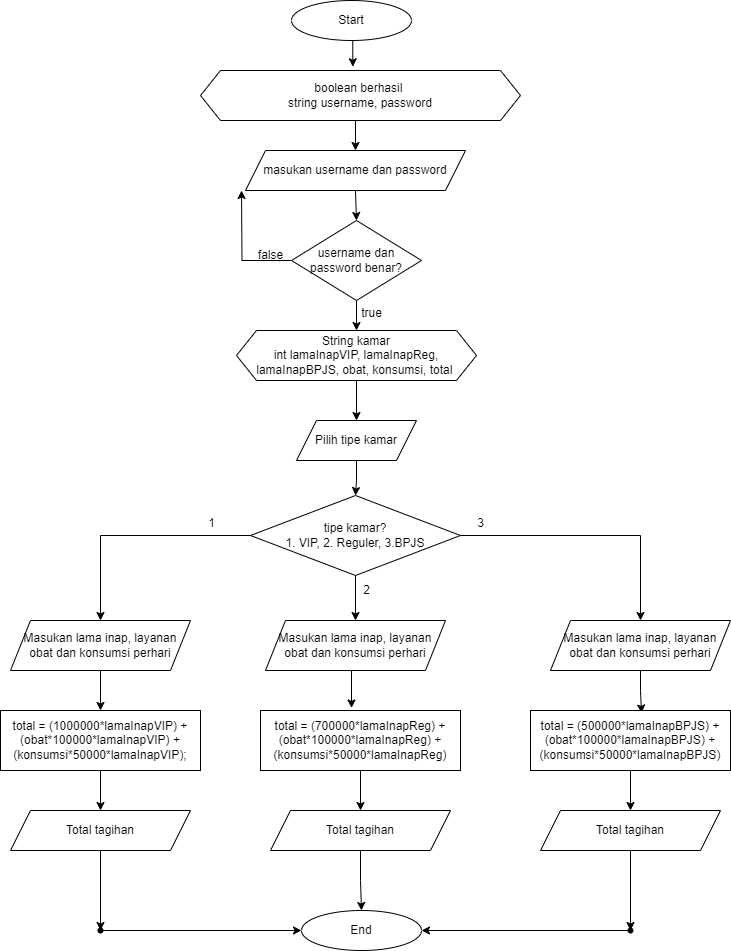

The diagram above was exported from draw.io. Its source (the exported page's mxGraphModel, read from the mxfile embedded in the PNG):
<mxGraphModel dx="1080" dy="645" grid="1" gridSize="10" guides="1" tooltips="1" connect="1" arrows="1" fold="1" page="1" pageScale="1" pageWidth="827" pageHeight="1169" math="0" shadow="0">
  <root>
    <mxCell id="0" />
    <mxCell id="1" parent="0" />
    <mxCell id="tvcKlI_391cqFpzoKK1s-31" style="edgeStyle=orthogonalEdgeStyle;rounded=0;orthogonalLoop=1;jettySize=auto;html=1;exitX=0.5;exitY=1;exitDx=0;exitDy=0;entryX=0.476;entryY=-0.075;entryDx=0;entryDy=0;entryPerimeter=0;" edge="1" parent="1" source="tvcKlI_391cqFpzoKK1s-1" target="tvcKlI_391cqFpzoKK1s-2">
      <mxGeometry relative="1" as="geometry" />
    </mxCell>
    <mxCell id="tvcKlI_391cqFpzoKK1s-1" value="Start" style="ellipse;whiteSpace=wrap;html=1;" vertex="1" parent="1">
      <mxGeometry x="330" y="10" width="120" height="40" as="geometry" />
    </mxCell>
    <mxCell id="tvcKlI_391cqFpzoKK1s-28" style="edgeStyle=orthogonalEdgeStyle;rounded=0;orthogonalLoop=1;jettySize=auto;html=1;exitX=0.5;exitY=1;exitDx=0;exitDy=0;entryX=0.5;entryY=0;entryDx=0;entryDy=0;" edge="1" parent="1" source="tvcKlI_391cqFpzoKK1s-2" target="tvcKlI_391cqFpzoKK1s-3">
      <mxGeometry relative="1" as="geometry" />
    </mxCell>
    <mxCell id="tvcKlI_391cqFpzoKK1s-2" value="&lt;div&gt;boolean berhasil&amp;nbsp;&lt;/div&gt;&lt;div&gt;string username, password&lt;/div&gt;" style="shape=hexagon;perimeter=hexagonPerimeter2;whiteSpace=wrap;html=1;fixedSize=1;" vertex="1" parent="1">
      <mxGeometry x="239" y="80" width="320" height="50" as="geometry" />
    </mxCell>
    <mxCell id="tvcKlI_391cqFpzoKK1s-32" style="edgeStyle=orthogonalEdgeStyle;rounded=0;orthogonalLoop=1;jettySize=auto;html=1;exitX=0.5;exitY=1;exitDx=0;exitDy=0;entryX=0.5;entryY=0;entryDx=0;entryDy=0;" edge="1" parent="1" source="tvcKlI_391cqFpzoKK1s-3" target="tvcKlI_391cqFpzoKK1s-4">
      <mxGeometry relative="1" as="geometry" />
    </mxCell>
    <mxCell id="tvcKlI_391cqFpzoKK1s-3" value="masukan username dan password" style="shape=parallelogram;perimeter=parallelogramPerimeter;whiteSpace=wrap;html=1;fixedSize=1;" vertex="1" parent="1">
      <mxGeometry x="284" y="160" width="220" height="40" as="geometry" />
    </mxCell>
    <mxCell id="tvcKlI_391cqFpzoKK1s-22" style="edgeStyle=orthogonalEdgeStyle;rounded=0;orthogonalLoop=1;jettySize=auto;html=1;exitX=0;exitY=0.5;exitDx=0;exitDy=0;" edge="1" parent="1" source="tvcKlI_391cqFpzoKK1s-4">
      <mxGeometry relative="1" as="geometry">
        <mxPoint x="280" y="200" as="targetPoint" />
      </mxGeometry>
    </mxCell>
    <mxCell id="tvcKlI_391cqFpzoKK1s-33" style="edgeStyle=orthogonalEdgeStyle;rounded=0;orthogonalLoop=1;jettySize=auto;html=1;exitX=0.5;exitY=1;exitDx=0;exitDy=0;entryX=0.5;entryY=0;entryDx=0;entryDy=0;" edge="1" parent="1" source="tvcKlI_391cqFpzoKK1s-4" target="tvcKlI_391cqFpzoKK1s-9">
      <mxGeometry relative="1" as="geometry" />
    </mxCell>
    <mxCell id="tvcKlI_391cqFpzoKK1s-4" value="username dan password benar?" style="rhombus;whiteSpace=wrap;html=1;" vertex="1" parent="1">
      <mxGeometry x="330" y="230" width="130" height="80" as="geometry" />
    </mxCell>
    <mxCell id="tvcKlI_391cqFpzoKK1s-7" value="false" style="text;html=1;align=center;verticalAlign=middle;resizable=0;points=[];autosize=1;strokeColor=none;fillColor=none;" vertex="1" parent="1">
      <mxGeometry x="284" y="250" width="50" height="30" as="geometry" />
    </mxCell>
    <mxCell id="tvcKlI_391cqFpzoKK1s-38" value="" style="edgeStyle=orthogonalEdgeStyle;rounded=0;orthogonalLoop=1;jettySize=auto;html=1;" edge="1" parent="1" source="tvcKlI_391cqFpzoKK1s-8" target="tvcKlI_391cqFpzoKK1s-10">
      <mxGeometry relative="1" as="geometry" />
    </mxCell>
    <mxCell id="tvcKlI_391cqFpzoKK1s-8" value="Pilih tipe kamar" style="shape=parallelogram;perimeter=parallelogramPerimeter;whiteSpace=wrap;html=1;fixedSize=1;" vertex="1" parent="1">
      <mxGeometry x="335" y="430" width="120" height="40" as="geometry" />
    </mxCell>
    <mxCell id="tvcKlI_391cqFpzoKK1s-34" style="edgeStyle=orthogonalEdgeStyle;rounded=0;orthogonalLoop=1;jettySize=auto;html=1;exitX=0.5;exitY=1;exitDx=0;exitDy=0;entryX=0.5;entryY=0;entryDx=0;entryDy=0;" edge="1" parent="1" source="tvcKlI_391cqFpzoKK1s-9" target="tvcKlI_391cqFpzoKK1s-8">
      <mxGeometry relative="1" as="geometry" />
    </mxCell>
    <mxCell id="tvcKlI_391cqFpzoKK1s-9" value="String kamar&lt;br&gt;int lamaInapVIP, lamaInapReg, lamaInapBPJS, obat, konsumsi, total&amp;nbsp;" style="shape=hexagon;perimeter=hexagonPerimeter2;whiteSpace=wrap;html=1;fixedSize=1;" vertex="1" parent="1">
      <mxGeometry x="275" y="340" width="240" height="50" as="geometry" />
    </mxCell>
    <mxCell id="tvcKlI_391cqFpzoKK1s-41" style="edgeStyle=orthogonalEdgeStyle;rounded=0;orthogonalLoop=1;jettySize=auto;html=1;exitX=0.5;exitY=1;exitDx=0;exitDy=0;entryX=0.5;entryY=0;entryDx=0;entryDy=0;" edge="1" parent="1" source="tvcKlI_391cqFpzoKK1s-10" target="tvcKlI_391cqFpzoKK1s-14">
      <mxGeometry relative="1" as="geometry" />
    </mxCell>
    <mxCell id="tvcKlI_391cqFpzoKK1s-42" style="edgeStyle=orthogonalEdgeStyle;rounded=0;orthogonalLoop=1;jettySize=auto;html=1;entryX=0.5;entryY=0;entryDx=0;entryDy=0;" edge="1" parent="1" source="tvcKlI_391cqFpzoKK1s-10" target="tvcKlI_391cqFpzoKK1s-13">
      <mxGeometry relative="1" as="geometry" />
    </mxCell>
    <mxCell id="tvcKlI_391cqFpzoKK1s-43" style="edgeStyle=orthogonalEdgeStyle;rounded=0;orthogonalLoop=1;jettySize=auto;html=1;entryX=0.5;entryY=0;entryDx=0;entryDy=0;" edge="1" parent="1" source="tvcKlI_391cqFpzoKK1s-10" target="tvcKlI_391cqFpzoKK1s-12">
      <mxGeometry relative="1" as="geometry" />
    </mxCell>
    <mxCell id="tvcKlI_391cqFpzoKK1s-10" value="tipe kamar?&lt;br&gt;1. VIP, 2. Reguler, 3.BPJS" style="rhombus;whiteSpace=wrap;html=1;" vertex="1" parent="1">
      <mxGeometry x="289" y="505" width="210" height="80" as="geometry" />
    </mxCell>
    <mxCell id="tvcKlI_391cqFpzoKK1s-11" style="edgeStyle=orthogonalEdgeStyle;rounded=0;orthogonalLoop=1;jettySize=auto;html=1;exitX=0.5;exitY=1;exitDx=0;exitDy=0;" edge="1" parent="1" source="tvcKlI_391cqFpzoKK1s-8" target="tvcKlI_391cqFpzoKK1s-8">
      <mxGeometry relative="1" as="geometry" />
    </mxCell>
    <mxCell id="tvcKlI_391cqFpzoKK1s-46" style="edgeStyle=orthogonalEdgeStyle;rounded=0;orthogonalLoop=1;jettySize=auto;html=1;exitX=0.5;exitY=1;exitDx=0;exitDy=0;entryX=0.5;entryY=0;entryDx=0;entryDy=0;" edge="1" parent="1" source="tvcKlI_391cqFpzoKK1s-12" target="tvcKlI_391cqFpzoKK1s-15">
      <mxGeometry relative="1" as="geometry" />
    </mxCell>
    <mxCell id="tvcKlI_391cqFpzoKK1s-12" value="Masukan lama inap, layanan obat dan konsumsi perhari" style="shape=parallelogram;perimeter=parallelogramPerimeter;whiteSpace=wrap;html=1;fixedSize=1;" vertex="1" parent="1">
      <mxGeometry x="49" y="630" width="180" height="50" as="geometry" />
    </mxCell>
    <mxCell id="tvcKlI_391cqFpzoKK1s-44" style="edgeStyle=orthogonalEdgeStyle;rounded=0;orthogonalLoop=1;jettySize=auto;html=1;exitX=0.5;exitY=1;exitDx=0;exitDy=0;entryX=0.555;entryY=0.042;entryDx=0;entryDy=0;entryPerimeter=0;" edge="1" parent="1" source="tvcKlI_391cqFpzoKK1s-13" target="tvcKlI_391cqFpzoKK1s-19">
      <mxGeometry relative="1" as="geometry" />
    </mxCell>
    <mxCell id="tvcKlI_391cqFpzoKK1s-13" value="Masukan lama inap, layanan obat dan konsumsi perhari" style="shape=parallelogram;perimeter=parallelogramPerimeter;whiteSpace=wrap;html=1;fixedSize=1;" vertex="1" parent="1">
      <mxGeometry x="589" y="630" width="180" height="50" as="geometry" />
    </mxCell>
    <mxCell id="tvcKlI_391cqFpzoKK1s-45" style="edgeStyle=orthogonalEdgeStyle;rounded=0;orthogonalLoop=1;jettySize=auto;html=1;exitX=0.5;exitY=1;exitDx=0;exitDy=0;entryX=0.455;entryY=-0.042;entryDx=0;entryDy=0;entryPerimeter=0;" edge="1" parent="1" source="tvcKlI_391cqFpzoKK1s-14" target="tvcKlI_391cqFpzoKK1s-17">
      <mxGeometry relative="1" as="geometry" />
    </mxCell>
    <mxCell id="tvcKlI_391cqFpzoKK1s-14" value="Masukan lama inap, layanan obat dan konsumsi perhari" style="shape=parallelogram;perimeter=parallelogramPerimeter;whiteSpace=wrap;html=1;fixedSize=1;" vertex="1" parent="1">
      <mxGeometry x="304" y="630" width="180" height="50" as="geometry" />
    </mxCell>
    <mxCell id="tvcKlI_391cqFpzoKK1s-47" value="" style="edgeStyle=orthogonalEdgeStyle;rounded=0;orthogonalLoop=1;jettySize=auto;html=1;" edge="1" parent="1" source="tvcKlI_391cqFpzoKK1s-15" target="tvcKlI_391cqFpzoKK1s-16">
      <mxGeometry relative="1" as="geometry" />
    </mxCell>
    <mxCell id="tvcKlI_391cqFpzoKK1s-15" value="total = (1000000*lamaInapVIP) + (obat*100000*lamaInapVIP) + (konsumsi*50000*lamaInapVIP);" style="rounded=0;whiteSpace=wrap;html=1;" vertex="1" parent="1">
      <mxGeometry x="39" y="720" width="200" height="60" as="geometry" />
    </mxCell>
    <mxCell id="tvcKlI_391cqFpzoKK1s-56" value="" style="edgeStyle=orthogonalEdgeStyle;rounded=0;orthogonalLoop=1;jettySize=auto;html=1;" edge="1" parent="1" source="tvcKlI_391cqFpzoKK1s-16" target="tvcKlI_391cqFpzoKK1s-55">
      <mxGeometry relative="1" as="geometry" />
    </mxCell>
    <mxCell id="tvcKlI_391cqFpzoKK1s-16" value="Total tagihan" style="shape=parallelogram;perimeter=parallelogramPerimeter;whiteSpace=wrap;html=1;fixedSize=1;" vertex="1" parent="1">
      <mxGeometry x="49" y="820" width="180" height="40" as="geometry" />
    </mxCell>
    <mxCell id="tvcKlI_391cqFpzoKK1s-48" value="" style="edgeStyle=orthogonalEdgeStyle;rounded=0;orthogonalLoop=1;jettySize=auto;html=1;" edge="1" parent="1" source="tvcKlI_391cqFpzoKK1s-17" target="tvcKlI_391cqFpzoKK1s-18">
      <mxGeometry relative="1" as="geometry" />
    </mxCell>
    <mxCell id="tvcKlI_391cqFpzoKK1s-17" value="total = (700000*lamaInapReg) + (obat*100000*lamaInapReg) + (konsumsi*50000*lamaInapReg)" style="rounded=0;whiteSpace=wrap;html=1;" vertex="1" parent="1">
      <mxGeometry x="299" y="720" width="200" height="60" as="geometry" />
    </mxCell>
    <mxCell id="tvcKlI_391cqFpzoKK1s-51" value="" style="edgeStyle=orthogonalEdgeStyle;rounded=0;orthogonalLoop=1;jettySize=auto;html=1;" edge="1" parent="1" source="tvcKlI_391cqFpzoKK1s-18" target="tvcKlI_391cqFpzoKK1s-21">
      <mxGeometry relative="1" as="geometry" />
    </mxCell>
    <mxCell id="tvcKlI_391cqFpzoKK1s-18" value="Total tagihan" style="shape=parallelogram;perimeter=parallelogramPerimeter;whiteSpace=wrap;html=1;fixedSize=1;" vertex="1" parent="1">
      <mxGeometry x="309" y="820" width="180" height="40" as="geometry" />
    </mxCell>
    <mxCell id="tvcKlI_391cqFpzoKK1s-49" value="" style="edgeStyle=orthogonalEdgeStyle;rounded=0;orthogonalLoop=1;jettySize=auto;html=1;" edge="1" parent="1" source="tvcKlI_391cqFpzoKK1s-19" target="tvcKlI_391cqFpzoKK1s-20">
      <mxGeometry relative="1" as="geometry" />
    </mxCell>
    <mxCell id="tvcKlI_391cqFpzoKK1s-19" value="total = (500000*lamaInapBPJS) + (obat*100000*lamaInapBPJS) + (konsumsi*50000*lamaInapBPJS)" style="rounded=0;whiteSpace=wrap;html=1;" vertex="1" parent="1">
      <mxGeometry x="569" y="720" width="200" height="60" as="geometry" />
    </mxCell>
    <mxCell id="tvcKlI_391cqFpzoKK1s-53" value="" style="edgeStyle=orthogonalEdgeStyle;rounded=0;orthogonalLoop=1;jettySize=auto;html=1;" edge="1" parent="1" source="tvcKlI_391cqFpzoKK1s-20" target="tvcKlI_391cqFpzoKK1s-52">
      <mxGeometry relative="1" as="geometry" />
    </mxCell>
    <mxCell id="tvcKlI_391cqFpzoKK1s-20" value="Total tagihan" style="shape=parallelogram;perimeter=parallelogramPerimeter;whiteSpace=wrap;html=1;fixedSize=1;" vertex="1" parent="1">
      <mxGeometry x="579" y="820" width="180" height="40" as="geometry" />
    </mxCell>
    <mxCell id="tvcKlI_391cqFpzoKK1s-21" value="End" style="ellipse;whiteSpace=wrap;html=1;" vertex="1" parent="1">
      <mxGeometry x="340" y="920" width="120" height="40" as="geometry" />
    </mxCell>
    <mxCell id="tvcKlI_391cqFpzoKK1s-54" style="edgeStyle=orthogonalEdgeStyle;rounded=0;orthogonalLoop=1;jettySize=auto;html=1;entryX=1;entryY=0.5;entryDx=0;entryDy=0;" edge="1" parent="1" source="tvcKlI_391cqFpzoKK1s-52" target="tvcKlI_391cqFpzoKK1s-21">
      <mxGeometry relative="1" as="geometry">
        <mxPoint x="470" y="940" as="targetPoint" />
      </mxGeometry>
    </mxCell>
    <mxCell id="tvcKlI_391cqFpzoKK1s-52" value="" style="shape=waypoint;sketch=0;size=6;pointerEvents=1;points=[];fillColor=default;resizable=0;rotatable=0;perimeter=centerPerimeter;snapToPoint=1;" vertex="1" parent="1">
      <mxGeometry x="659" y="930" width="20" height="20" as="geometry" />
    </mxCell>
    <mxCell id="tvcKlI_391cqFpzoKK1s-57" style="edgeStyle=orthogonalEdgeStyle;rounded=0;orthogonalLoop=1;jettySize=auto;html=1;" edge="1" parent="1" source="tvcKlI_391cqFpzoKK1s-55" target="tvcKlI_391cqFpzoKK1s-21">
      <mxGeometry relative="1" as="geometry" />
    </mxCell>
    <mxCell id="tvcKlI_391cqFpzoKK1s-55" value="" style="shape=waypoint;sketch=0;size=6;pointerEvents=1;points=[];fillColor=default;resizable=0;rotatable=0;perimeter=centerPerimeter;snapToPoint=1;" vertex="1" parent="1">
      <mxGeometry x="129" y="930" width="20" height="20" as="geometry" />
    </mxCell>
    <mxCell id="tvcKlI_391cqFpzoKK1s-58" value="true" style="text;html=1;align=center;verticalAlign=middle;resizable=0;points=[];autosize=1;strokeColor=none;fillColor=none;" vertex="1" parent="1">
      <mxGeometry x="390" y="308" width="40" height="30" as="geometry" />
    </mxCell>
    <mxCell id="tvcKlI_391cqFpzoKK1s-59" value="1" style="text;html=1;align=center;verticalAlign=middle;resizable=0;points=[];autosize=1;strokeColor=none;fillColor=none;" vertex="1" parent="1">
      <mxGeometry x="235" y="518" width="30" height="30" as="geometry" />
    </mxCell>
    <mxCell id="tvcKlI_391cqFpzoKK1s-60" value="2" style="text;html=1;align=center;verticalAlign=middle;resizable=0;points=[];autosize=1;strokeColor=none;fillColor=none;" vertex="1" parent="1">
      <mxGeometry x="390" y="585" width="30" height="30" as="geometry" />
    </mxCell>
    <mxCell id="tvcKlI_391cqFpzoKK1s-61" value="3" style="text;html=1;align=center;verticalAlign=middle;resizable=0;points=[];autosize=1;strokeColor=none;fillColor=none;" vertex="1" parent="1">
      <mxGeometry x="504" y="518" width="30" height="30" as="geometry" />
    </mxCell>
  </root>
</mxGraphModel>